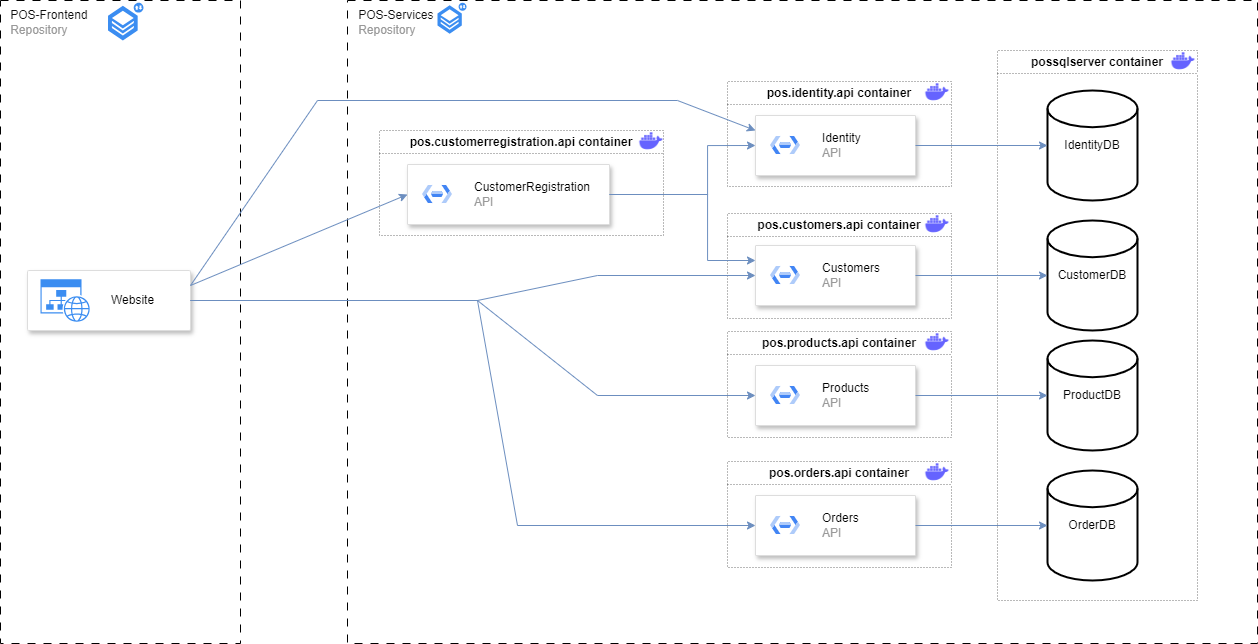

The diagram above was exported from draw.io. Its source (the exported page's mxGraphModel, read from the mxfile embedded in the PNG):
<mxGraphModel dx="2739" dy="984" grid="1" gridSize="10" guides="1" tooltips="1" connect="1" arrows="1" fold="1" page="1" pageScale="1" pageWidth="827" pageHeight="1169" math="0" shadow="0">
  <root>
    <mxCell id="0" />
    <mxCell id="1" parent="0" />
    <mxCell id="aw8HYD7vItYBJECeHpcJ-76" value="" style="group" vertex="1" connectable="0" parent="1">
      <mxGeometry x="-437" y="20" width="240" height="643" as="geometry" />
    </mxCell>
    <mxCell id="aw8HYD7vItYBJECeHpcJ-79" value="&lt;div style=&quot;text-wrap: wrap; text-align: left;&quot;&gt;&lt;span style=&quot;background-color: initial; text-wrap: nowrap;&quot;&gt;&lt;font color=&quot;#0d0d0d&quot;&gt;POS-Frontend&amp;nbsp;&lt;/font&gt;&lt;/span&gt;&lt;/div&gt;&lt;div style=&quot;text-wrap: wrap; text-align: left;&quot;&gt;&lt;span style=&quot;background-color: initial; text-wrap: nowrap;&quot;&gt;&lt;font color=&quot;#999999&quot;&gt;Repository&lt;/font&gt;&lt;/span&gt;&lt;/div&gt;" style="text;html=1;align=center;verticalAlign=middle;resizable=0;points=[];autosize=1;strokeColor=none;fillColor=none;" vertex="1" parent="aw8HYD7vItYBJECeHpcJ-76">
      <mxGeometry y="2.2720848056537104" width="100" height="40" as="geometry" />
    </mxCell>
    <mxCell id="aw8HYD7vItYBJECeHpcJ-77" value="&lt;div style=&quot;text-align: left;&quot;&gt;&lt;br&gt;&lt;/div&gt;" style="rounded=0;whiteSpace=wrap;html=1;fillColor=none;dashed=1;dashPattern=8 8;" vertex="1" parent="aw8HYD7vItYBJECeHpcJ-76">
      <mxGeometry width="240" height="643" as="geometry" />
    </mxCell>
    <mxCell id="aw8HYD7vItYBJECeHpcJ-78" value="" style="sketch=0;html=1;aspect=fixed;strokeColor=none;shadow=0;fillColor=#3B8DF1;verticalAlign=top;labelPosition=center;verticalLabelPosition=bottom;shape=mxgraph.gcp2.repository_2;align=center;fontFamily=Helvetica;fontSize=12;fontColor=default;" vertex="1" parent="aw8HYD7vItYBJECeHpcJ-76">
      <mxGeometry x="107.53" y="2.27" width="35.46" height="37.73" as="geometry" />
    </mxCell>
    <mxCell id="aw8HYD7vItYBJECeHpcJ-71" value="" style="group" vertex="1" connectable="0" parent="aw8HYD7vItYBJECeHpcJ-76">
      <mxGeometry x="27" y="270" width="163" height="60" as="geometry" />
    </mxCell>
    <mxCell id="aw8HYD7vItYBJECeHpcJ-65" value="" style="rounded=1;whiteSpace=wrap;html=1;fillColor=default;strokeColor=#dddddd;shadow=1;strokeWidth=1;align=center;verticalAlign=middle;arcSize=2;fontFamily=Helvetica;fontSize=12;fontColor=default;" vertex="1" parent="aw8HYD7vItYBJECeHpcJ-71">
      <mxGeometry width="163" height="60" as="geometry" />
    </mxCell>
    <mxCell id="aw8HYD7vItYBJECeHpcJ-66" value="" style="verticalLabelPosition=bottom;html=1;verticalAlign=top;align=center;strokeColor=none;fillColor=#3B8DF1;shape=mxgraph.azure.website_generic;pointerEvents=1;" vertex="1" parent="aw8HYD7vItYBJECeHpcJ-71">
      <mxGeometry x="13" y="8.75" width="50" height="42.5" as="geometry" />
    </mxCell>
    <mxCell id="aw8HYD7vItYBJECeHpcJ-70" value="Website" style="text;html=1;align=center;verticalAlign=middle;resizable=0;points=[];autosize=1;strokeColor=none;fillColor=none;" vertex="1" parent="aw8HYD7vItYBJECeHpcJ-71">
      <mxGeometry x="70" y="15" width="70" height="30" as="geometry" />
    </mxCell>
    <mxCell id="aw8HYD7vItYBJECeHpcJ-63" value="" style="group" vertex="1" connectable="0" parent="1">
      <mxGeometry x="-90" y="20" width="910" height="643" as="geometry" />
    </mxCell>
    <mxCell id="aw8HYD7vItYBJECeHpcJ-56" value="&lt;div style=&quot;text-align: left;&quot;&gt;&lt;br&gt;&lt;/div&gt;" style="rounded=0;whiteSpace=wrap;html=1;fillColor=none;dashed=1;dashPattern=8 8;" vertex="1" parent="aw8HYD7vItYBJECeHpcJ-63">
      <mxGeometry width="910" height="643" as="geometry" />
    </mxCell>
    <mxCell id="aw8HYD7vItYBJECeHpcJ-57" value="" style="sketch=0;html=1;aspect=fixed;strokeColor=none;shadow=0;fillColor=#3B8DF1;verticalAlign=top;labelPosition=center;verticalLabelPosition=bottom;shape=mxgraph.gcp2.repository_2" vertex="1" parent="aw8HYD7vItYBJECeHpcJ-63">
      <mxGeometry x="90.00018018018018" y="2.27" width="29.070810810810816" height="30.931801801801804" as="geometry" />
    </mxCell>
    <mxCell id="aw8HYD7vItYBJECeHpcJ-61" value="&lt;div style=&quot;text-wrap: wrap; text-align: left;&quot;&gt;&lt;span style=&quot;background-color: initial; text-wrap: nowrap;&quot;&gt;&lt;font color=&quot;#0d0d0d&quot;&gt;POS-Services&amp;nbsp;&lt;/font&gt;&lt;/span&gt;&lt;/div&gt;&lt;div style=&quot;text-wrap: wrap; text-align: left;&quot;&gt;&lt;span style=&quot;background-color: initial; text-wrap: nowrap;&quot;&gt;&lt;font color=&quot;#999999&quot;&gt;Repository&lt;/font&gt;&lt;/span&gt;&lt;/div&gt;" style="text;html=1;align=center;verticalAlign=middle;resizable=0;points=[];autosize=1;strokeColor=none;fillColor=none;" vertex="1" parent="aw8HYD7vItYBJECeHpcJ-63">
      <mxGeometry y="2.2720848056537104" width="100" height="40" as="geometry" />
    </mxCell>
    <mxCell id="aw8HYD7vItYBJECeHpcJ-6" value="possqlserver container" style="swimlane;whiteSpace=wrap;html=1;strokeColor=#757575;dashed=1;dashPattern=1 2;" vertex="1" parent="1">
      <mxGeometry x="560" y="70" width="200" height="550" as="geometry">
        <mxRectangle x="560" y="70" width="110" height="30" as="alternateBounds" />
      </mxGeometry>
    </mxCell>
    <mxCell id="aw8HYD7vItYBJECeHpcJ-19" value="" style="shape=image;html=1;verticalAlign=top;verticalLabelPosition=bottom;labelBackgroundColor=#ffffff;imageAspect=0;aspect=fixed;image=https://cdn1.iconfinder.com/data/icons/unicons-line-vol-3/24/docker-128.png" vertex="1" parent="aw8HYD7vItYBJECeHpcJ-6">
      <mxGeometry x="172" y="-3" width="28" height="28" as="geometry" />
    </mxCell>
    <mxCell id="aw8HYD7vItYBJECeHpcJ-9" value="CustomerDB" style="strokeWidth=2;html=1;shape=mxgraph.flowchart.database;whiteSpace=wrap;" vertex="1" parent="1">
      <mxGeometry x="610" y="240" width="90" height="110" as="geometry" />
    </mxCell>
    <mxCell id="aw8HYD7vItYBJECeHpcJ-10" value="OrderDB" style="strokeWidth=2;html=1;shape=mxgraph.flowchart.database;whiteSpace=wrap;" vertex="1" parent="1">
      <mxGeometry x="610" y="490" width="90" height="110" as="geometry" />
    </mxCell>
    <mxCell id="aw8HYD7vItYBJECeHpcJ-11" value="ProductDB" style="strokeWidth=2;html=1;shape=mxgraph.flowchart.database;whiteSpace=wrap;" vertex="1" parent="1">
      <mxGeometry x="610" y="360" width="90" height="110" as="geometry" />
    </mxCell>
    <mxCell id="aw8HYD7vItYBJECeHpcJ-13" value="pos.identity.api container" style="swimlane;whiteSpace=wrap;html=1;startSize=23;strokeColor=#757575;dashed=1;dashPattern=1 2;" vertex="1" parent="1">
      <mxGeometry x="290" y="101" width="224" height="105" as="geometry">
        <mxRectangle x="560" y="70" width="110" height="30" as="alternateBounds" />
      </mxGeometry>
    </mxCell>
    <mxCell id="aw8HYD7vItYBJECeHpcJ-16" value="" style="strokeColor=#dddddd;shadow=1;strokeWidth=1;rounded=1;absoluteArcSize=1;arcSize=2;" vertex="1" parent="aw8HYD7vItYBJECeHpcJ-13">
      <mxGeometry x="28" y="34" width="160" height="60" as="geometry" />
    </mxCell>
    <mxCell id="aw8HYD7vItYBJECeHpcJ-17" value="&lt;font color=&quot;#000000&quot;&gt;Identity&lt;/font&gt;&lt;br&gt;API" style="editableCssRules=.*;html=1;fontColor=#999999;shape=image;verticalLabelPosition=middle;verticalAlign=middle;labelPosition=right;align=left;spacingLeft=20;part=1;points=[];imageAspect=0;image=data:image/svg+xml,(base64 omitted: 916 chars);" vertex="1" parent="aw8HYD7vItYBJECeHpcJ-16">
      <mxGeometry width="30" height="18" relative="1" as="geometry">
        <mxPoint x="15" y="21" as="offset" />
      </mxGeometry>
    </mxCell>
    <mxCell id="aw8HYD7vItYBJECeHpcJ-20" value="" style="shape=image;html=1;verticalAlign=top;verticalLabelPosition=bottom;labelBackgroundColor=#ffffff;imageAspect=0;aspect=fixed;image=https://cdn1.iconfinder.com/data/icons/unicons-line-vol-3/24/docker-128.png" vertex="1" parent="aw8HYD7vItYBJECeHpcJ-13">
      <mxGeometry x="196" y="-3" width="28" height="28" as="geometry" />
    </mxCell>
    <mxCell id="aw8HYD7vItYBJECeHpcJ-15" value="IdentityDB" style="strokeWidth=2;html=1;shape=mxgraph.flowchart.database;whiteSpace=wrap;" vertex="1" parent="1">
      <mxGeometry x="610" y="110" width="90" height="110" as="geometry" />
    </mxCell>
    <mxCell id="aw8HYD7vItYBJECeHpcJ-24" value="" style="edgeStyle=orthogonalEdgeStyle;rounded=0;orthogonalLoop=1;jettySize=auto;html=1;entryX=0;entryY=0.5;entryDx=0;entryDy=0;entryPerimeter=0;fillColor=#dae8fc;strokeColor=#6c8ebf;" edge="1" parent="1" source="aw8HYD7vItYBJECeHpcJ-16" target="aw8HYD7vItYBJECeHpcJ-15">
      <mxGeometry relative="1" as="geometry">
        <mxPoint x="560" y="150" as="targetPoint" />
      </mxGeometry>
    </mxCell>
    <mxCell id="aw8HYD7vItYBJECeHpcJ-25" value="pos.customers.api container" style="swimlane;whiteSpace=wrap;html=1;startSize=23;strokeColor=#757575;dashed=1;dashPattern=1 2;" vertex="1" parent="1">
      <mxGeometry x="290" y="233" width="224" height="105" as="geometry">
        <mxRectangle x="560" y="70" width="110" height="30" as="alternateBounds" />
      </mxGeometry>
    </mxCell>
    <mxCell id="aw8HYD7vItYBJECeHpcJ-26" value="" style="strokeColor=#dddddd;shadow=1;strokeWidth=1;rounded=1;absoluteArcSize=1;arcSize=2;" vertex="1" parent="aw8HYD7vItYBJECeHpcJ-25">
      <mxGeometry x="28" y="32" width="160" height="60" as="geometry" />
    </mxCell>
    <mxCell id="aw8HYD7vItYBJECeHpcJ-27" value="&lt;font color=&quot;#000000&quot;&gt;Customers&lt;/font&gt;&lt;br&gt;API" style="editableCssRules=.*;html=1;fontColor=#999999;shape=image;verticalLabelPosition=middle;verticalAlign=middle;labelPosition=right;align=left;spacingLeft=20;part=1;points=[];imageAspect=0;image=data:image/svg+xml,(base64 omitted: 916 chars);" vertex="1" parent="aw8HYD7vItYBJECeHpcJ-26">
      <mxGeometry width="30" height="18" relative="1" as="geometry">
        <mxPoint x="15" y="21" as="offset" />
      </mxGeometry>
    </mxCell>
    <mxCell id="aw8HYD7vItYBJECeHpcJ-28" value="" style="shape=image;html=1;verticalAlign=top;verticalLabelPosition=bottom;labelBackgroundColor=#ffffff;imageAspect=0;aspect=fixed;image=https://cdn1.iconfinder.com/data/icons/unicons-line-vol-3/24/docker-128.png" vertex="1" parent="aw8HYD7vItYBJECeHpcJ-25">
      <mxGeometry x="196" y="-3" width="28" height="28" as="geometry" />
    </mxCell>
    <mxCell id="aw8HYD7vItYBJECeHpcJ-31" value="" style="edgeStyle=orthogonalEdgeStyle;rounded=0;orthogonalLoop=1;jettySize=auto;html=1;entryX=0;entryY=0.5;entryDx=0;entryDy=0;entryPerimeter=0;fillColor=#dae8fc;strokeColor=#6c8ebf;" edge="1" parent="1" source="aw8HYD7vItYBJECeHpcJ-26" target="aw8HYD7vItYBJECeHpcJ-9">
      <mxGeometry relative="1" as="geometry">
        <mxPoint x="578" y="300" as="targetPoint" />
      </mxGeometry>
    </mxCell>
    <mxCell id="aw8HYD7vItYBJECeHpcJ-32" value="pos.products.api container" style="swimlane;whiteSpace=wrap;html=1;startSize=23;strokeColor=#757575;dashed=1;dashPattern=1 2;" vertex="1" parent="1">
      <mxGeometry x="290" y="351" width="224" height="106" as="geometry">
        <mxRectangle x="560" y="70" width="110" height="30" as="alternateBounds" />
      </mxGeometry>
    </mxCell>
    <mxCell id="aw8HYD7vItYBJECeHpcJ-33" value="" style="strokeColor=#dddddd;shadow=1;strokeWidth=1;rounded=1;absoluteArcSize=1;arcSize=2;" vertex="1" parent="aw8HYD7vItYBJECeHpcJ-32">
      <mxGeometry x="28" y="34" width="160" height="60" as="geometry" />
    </mxCell>
    <mxCell id="aw8HYD7vItYBJECeHpcJ-34" value="&lt;font color=&quot;#000000&quot;&gt;Products&lt;/font&gt;&lt;br&gt;API" style="editableCssRules=.*;html=1;fontColor=#999999;shape=image;verticalLabelPosition=middle;verticalAlign=middle;labelPosition=right;align=left;spacingLeft=20;part=1;points=[];imageAspect=0;image=data:image/svg+xml,(base64 omitted: 916 chars);" vertex="1" parent="aw8HYD7vItYBJECeHpcJ-33">
      <mxGeometry width="30" height="18" relative="1" as="geometry">
        <mxPoint x="15" y="21" as="offset" />
      </mxGeometry>
    </mxCell>
    <mxCell id="aw8HYD7vItYBJECeHpcJ-35" value="" style="shape=image;html=1;verticalAlign=top;verticalLabelPosition=bottom;labelBackgroundColor=#ffffff;imageAspect=0;aspect=fixed;image=https://cdn1.iconfinder.com/data/icons/unicons-line-vol-3/24/docker-128.png" vertex="1" parent="aw8HYD7vItYBJECeHpcJ-32">
      <mxGeometry x="196" y="-3" width="28" height="28" as="geometry" />
    </mxCell>
    <mxCell id="aw8HYD7vItYBJECeHpcJ-36" value="" style="edgeStyle=orthogonalEdgeStyle;rounded=0;orthogonalLoop=1;jettySize=auto;html=1;entryX=0;entryY=0.5;entryDx=0;entryDy=0;entryPerimeter=0;fillColor=#dae8fc;strokeColor=#6c8ebf;" edge="1" parent="1" source="aw8HYD7vItYBJECeHpcJ-33" target="aw8HYD7vItYBJECeHpcJ-11">
      <mxGeometry relative="1" as="geometry">
        <mxPoint x="610" y="424" as="targetPoint" />
      </mxGeometry>
    </mxCell>
    <mxCell id="aw8HYD7vItYBJECeHpcJ-37" value="pos.orders.api container" style="swimlane;whiteSpace=wrap;html=1;startSize=23;strokeColor=#757575;dashed=1;dashPattern=1 2;" vertex="1" parent="1">
      <mxGeometry x="290" y="481" width="224" height="106" as="geometry">
        <mxRectangle x="560" y="70" width="110" height="30" as="alternateBounds" />
      </mxGeometry>
    </mxCell>
    <mxCell id="aw8HYD7vItYBJECeHpcJ-38" value="" style="strokeColor=#dddddd;shadow=1;strokeWidth=1;rounded=1;absoluteArcSize=1;arcSize=2;" vertex="1" parent="aw8HYD7vItYBJECeHpcJ-37">
      <mxGeometry x="28" y="34" width="160" height="60" as="geometry" />
    </mxCell>
    <mxCell id="aw8HYD7vItYBJECeHpcJ-39" value="&lt;font color=&quot;#000000&quot;&gt;Orders&lt;/font&gt;&lt;br&gt;API" style="editableCssRules=.*;html=1;fontColor=#999999;shape=image;verticalLabelPosition=middle;verticalAlign=middle;labelPosition=right;align=left;spacingLeft=20;part=1;points=[];imageAspect=0;image=data:image/svg+xml,(base64 omitted: 916 chars);" vertex="1" parent="aw8HYD7vItYBJECeHpcJ-38">
      <mxGeometry width="30" height="18" relative="1" as="geometry">
        <mxPoint x="15" y="21" as="offset" />
      </mxGeometry>
    </mxCell>
    <mxCell id="aw8HYD7vItYBJECeHpcJ-40" value="" style="shape=image;html=1;verticalAlign=top;verticalLabelPosition=bottom;labelBackgroundColor=#ffffff;imageAspect=0;aspect=fixed;image=https://cdn1.iconfinder.com/data/icons/unicons-line-vol-3/24/docker-128.png" vertex="1" parent="aw8HYD7vItYBJECeHpcJ-37">
      <mxGeometry x="196" y="-3" width="28" height="28" as="geometry" />
    </mxCell>
    <mxCell id="aw8HYD7vItYBJECeHpcJ-41" value="" style="edgeStyle=orthogonalEdgeStyle;rounded=0;orthogonalLoop=1;jettySize=auto;html=1;entryX=0;entryY=0.5;entryDx=0;entryDy=0;entryPerimeter=0;fillColor=#dae8fc;strokeColor=#6c8ebf;" edge="1" parent="1" source="aw8HYD7vItYBJECeHpcJ-38" target="aw8HYD7vItYBJECeHpcJ-10">
      <mxGeometry relative="1" as="geometry">
        <mxPoint x="610" y="538" as="targetPoint" />
      </mxGeometry>
    </mxCell>
    <mxCell id="aw8HYD7vItYBJECeHpcJ-42" value="pos.customerregistration.api container" style="swimlane;whiteSpace=wrap;html=1;startSize=23;strokeColor=#757575;dashed=1;dashPattern=1 2;" vertex="1" parent="1">
      <mxGeometry x="-58" y="150" width="284" height="105" as="geometry">
        <mxRectangle x="560" y="70" width="110" height="30" as="alternateBounds" />
      </mxGeometry>
    </mxCell>
    <mxCell id="aw8HYD7vItYBJECeHpcJ-43" value="" style="strokeColor=#dddddd;shadow=1;strokeWidth=1;rounded=1;absoluteArcSize=1;arcSize=2;" vertex="1" parent="aw8HYD7vItYBJECeHpcJ-42">
      <mxGeometry x="28" y="34" width="202" height="60" as="geometry" />
    </mxCell>
    <mxCell id="aw8HYD7vItYBJECeHpcJ-44" value="&lt;font color=&quot;#000000&quot;&gt;CustomerRegistration&lt;/font&gt;&lt;br&gt;API" style="editableCssRules=.*;html=1;fontColor=#999999;shape=image;verticalLabelPosition=middle;verticalAlign=middle;labelPosition=right;align=left;spacingLeft=20;part=1;points=[];imageAspect=0;image=data:image/svg+xml,(base64 omitted: 916 chars);" vertex="1" parent="aw8HYD7vItYBJECeHpcJ-43">
      <mxGeometry width="30" height="18" relative="1" as="geometry">
        <mxPoint x="15" y="21" as="offset" />
      </mxGeometry>
    </mxCell>
    <mxCell id="aw8HYD7vItYBJECeHpcJ-45" value="" style="shape=image;html=1;verticalAlign=top;verticalLabelPosition=bottom;labelBackgroundColor=#ffffff;imageAspect=0;aspect=fixed;image=https://cdn1.iconfinder.com/data/icons/unicons-line-vol-3/24/docker-128.png" vertex="1" parent="aw8HYD7vItYBJECeHpcJ-42">
      <mxGeometry x="258" y="-3" width="28" height="28" as="geometry" />
    </mxCell>
    <mxCell id="aw8HYD7vItYBJECeHpcJ-47" value="" style="edgeStyle=orthogonalEdgeStyle;rounded=0;orthogonalLoop=1;jettySize=auto;html=1;entryX=0;entryY=0.25;entryDx=0;entryDy=0;exitX=1;exitY=0.5;exitDx=0;exitDy=0;fillColor=#dae8fc;strokeColor=#6c8ebf;" edge="1" parent="1" source="aw8HYD7vItYBJECeHpcJ-43" target="aw8HYD7vItYBJECeHpcJ-26">
      <mxGeometry relative="1" as="geometry">
        <mxPoint x="300" y="164" as="targetPoint" />
        <mxPoint x="180" y="334" as="sourcePoint" />
        <Array as="points">
          <mxPoint x="270" y="214" />
          <mxPoint x="270" y="280" />
        </Array>
      </mxGeometry>
    </mxCell>
    <mxCell id="aw8HYD7vItYBJECeHpcJ-50" style="edgeStyle=orthogonalEdgeStyle;rounded=0;orthogonalLoop=1;jettySize=auto;html=1;exitX=1;exitY=0.5;exitDx=0;exitDy=0;entryX=0;entryY=0.5;entryDx=0;entryDy=0;fillColor=#dae8fc;strokeColor=#6c8ebf;" edge="1" parent="1" source="aw8HYD7vItYBJECeHpcJ-43" target="aw8HYD7vItYBJECeHpcJ-16">
      <mxGeometry relative="1" as="geometry">
        <Array as="points">
          <mxPoint x="270" y="214" />
          <mxPoint x="270" y="165" />
        </Array>
      </mxGeometry>
    </mxCell>
    <mxCell id="aw8HYD7vItYBJECeHpcJ-80" value="" style="endArrow=classic;html=1;rounded=0;exitX=1;exitY=0.25;exitDx=0;exitDy=0;entryX=0;entryY=0.5;entryDx=0;entryDy=0;fillColor=#dae8fc;strokeColor=#6c8ebf;" edge="1" parent="1" source="aw8HYD7vItYBJECeHpcJ-65" target="aw8HYD7vItYBJECeHpcJ-43">
      <mxGeometry width="50" height="50" relative="1" as="geometry">
        <mxPoint x="-40" y="330" as="sourcePoint" />
        <mxPoint x="10" y="280" as="targetPoint" />
      </mxGeometry>
    </mxCell>
    <mxCell id="aw8HYD7vItYBJECeHpcJ-81" value="" style="endArrow=classic;html=1;rounded=0;entryX=0;entryY=0.5;entryDx=0;entryDy=0;exitX=1;exitY=0.5;exitDx=0;exitDy=0;fillColor=#dae8fc;strokeColor=#6c8ebf;" edge="1" parent="1" source="aw8HYD7vItYBJECeHpcJ-65" target="aw8HYD7vItYBJECeHpcJ-33">
      <mxGeometry width="50" height="50" relative="1" as="geometry">
        <mxPoint x="20" y="360" as="sourcePoint" />
        <mxPoint x="70" y="310" as="targetPoint" />
        <Array as="points">
          <mxPoint x="40" y="320" />
          <mxPoint x="160" y="415" />
        </Array>
      </mxGeometry>
    </mxCell>
    <mxCell id="aw8HYD7vItYBJECeHpcJ-82" value="" style="endArrow=classic;html=1;rounded=0;entryX=0;entryY=0.5;entryDx=0;entryDy=0;exitX=1;exitY=0.5;exitDx=0;exitDy=0;fillColor=#dae8fc;strokeColor=#6c8ebf;" edge="1" parent="1" source="aw8HYD7vItYBJECeHpcJ-65" target="aw8HYD7vItYBJECeHpcJ-26">
      <mxGeometry width="50" height="50" relative="1" as="geometry">
        <mxPoint x="-250" y="320" as="sourcePoint" />
        <mxPoint x="70" y="310" as="targetPoint" />
        <Array as="points">
          <mxPoint x="40" y="320" />
          <mxPoint x="160" y="295" />
        </Array>
      </mxGeometry>
    </mxCell>
    <mxCell id="aw8HYD7vItYBJECeHpcJ-84" value="" style="endArrow=classic;html=1;rounded=0;entryX=0;entryY=0.5;entryDx=0;entryDy=0;exitX=1;exitY=0.5;exitDx=0;exitDy=0;fillColor=#dae8fc;strokeColor=#6c8ebf;" edge="1" parent="1" source="aw8HYD7vItYBJECeHpcJ-65" target="aw8HYD7vItYBJECeHpcJ-38">
      <mxGeometry width="50" height="50" relative="1" as="geometry">
        <mxPoint x="-237" y="330" as="sourcePoint" />
        <mxPoint x="328" y="425" as="targetPoint" />
        <Array as="points">
          <mxPoint x="40" y="320" />
          <mxPoint x="80" y="545" />
        </Array>
      </mxGeometry>
    </mxCell>
    <mxCell id="aw8HYD7vItYBJECeHpcJ-85" value="" style="endArrow=classic;html=1;rounded=0;exitX=1;exitY=0.25;exitDx=0;exitDy=0;entryX=0;entryY=0.25;entryDx=0;entryDy=0;fillColor=#dae8fc;strokeColor=#6c8ebf;" edge="1" parent="1" source="aw8HYD7vItYBJECeHpcJ-65" target="aw8HYD7vItYBJECeHpcJ-16">
      <mxGeometry width="50" height="50" relative="1" as="geometry">
        <mxPoint x="-237" y="315" as="sourcePoint" />
        <mxPoint x="-110" y="100" as="targetPoint" />
        <Array as="points">
          <mxPoint x="-120" y="120" />
          <mxPoint x="240" y="120" />
        </Array>
      </mxGeometry>
    </mxCell>
  </root>
</mxGraphModel>